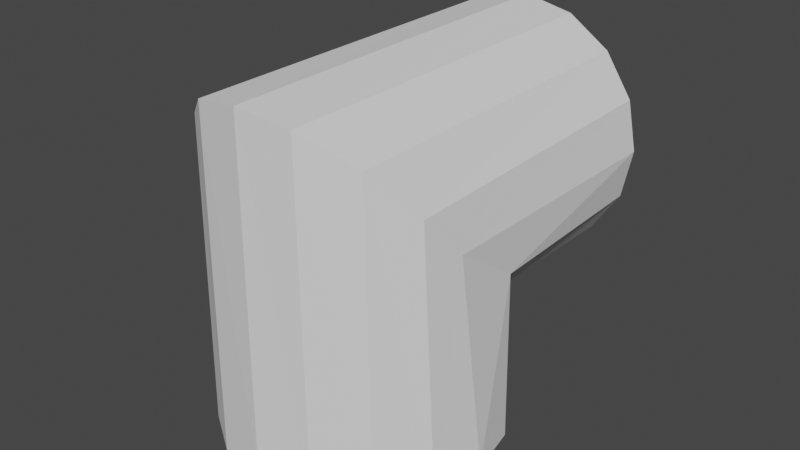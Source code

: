 # Source: Link_1.blend  (saved by Blender 2.82.7; exported with 4.5.12 LTS)
import bpy
from mathutils import Matrix  # noqa: F401  (used for matrix-valued properties, if any)

bpy.ops.wm.read_factory_settings(use_empty=True)
scene = bpy.context.scene
scene.name = 'Scene'

# ---- collections
col_collection = bpy.data.collections.new('Collection'); scene.collection.children.link(col_collection)

# ---- world
world_world = bpy.data.worlds.new('World'); scene.world = world_world
world_world.use_nodes = True; world_world.node_tree.nodes.clear()
_N = world_world.node_tree.nodes; _L = world_world.node_tree.links
n0 = _N.new('ShaderNodeOutputWorld'); n0.name = 'World Output'; n0.location = (300, 300)
n1 = _N.new('ShaderNodeBackground'); n1.name = 'Background'; n1.location = (10, 300)
n1.inputs[0].default_value = (0.05088, 0.05088, 0.05088, 1.0)
_L.new(n1.outputs[0], n0.inputs[0])
n0.is_active_output = True
world_world.color = (0.05088, 0.05088, 0.05088)
world_world.use_sun_shadow = False
world_world.sun_shadow_jitter_overblur = 0.0

# ---- meshes
me_link_1 = bpy.data.meshes.new('Link 1')
me_link_1.from_pydata([(0.0, 1.0, 0.0), (-0.3827, 0.9239, 0.0), (-0.361, 1.784, 0.7334), (-0.7071, 0.7071, 0.0), (-0.9239, 0.3827, 0.0), (-0.667, 1.784, 0.9379), (-1.0, 7.55e-08, 0.0), (-0.9239, -0.3827, 0.0), (-2.528e-06, 1.784, 2.548), (-0.7071, -0.7071, 0.0), (-0.8715, 1.784, 1.244), (-0.3827, -0.9239, 0.0), (0.361, -0.9246, 2.463), (3.258e-07, -1.0, 0.0), (-0.9433, 1.784, 1.605), (0.3827, -0.9239, 0.0), (0.667, -0.7116, 2.24), (0.7071, -0.7071, 0.0), (-0.8715, 1.784, 1.966), (0.9239, -0.3827, 0.0), (0.8715, -0.4504, 1.919), (1.0, 9.656e-07, 0.0), (-0.667, 1.784, 2.272), (0.9239, 0.3827, 0.0), (0.931, -0.1673, 1.605), (0.7071, 0.7071, 0.0), (-0.361, 1.784, 2.476), (0.3827, 0.9239, 0.0), (0.9137, 0.3657, 1.244), (-2.221e-06, 1.784, 0.6616), (0.667, 0.5267, 0.9379), (0.361, 1.784, 0.7334), (-0.361, -0.9246, 2.463), (0.667, 1.784, 0.9379), (-0.667, -0.7116, 2.24), (0.8715, 1.784, 1.244), (-0.8715, -0.4504, 1.919), (0.9433, 1.784, 1.605), (-0.931, -0.1673, 1.605), (0.8715, 1.784, 1.966), (-0.9137, 0.3657, 1.244), (0.667, 1.784, 2.272), (-2.528e-06, -0.988, 2.527), (0.361, 1.784, 2.476), (-0.667, 0.5267, 0.9379), (-0.361, 0.7023, 0.7334), (-2.221e-06, 0.8026, 0.6616), (0.361, 0.7023, 0.7334)], [], [(18, 36, 34, 22), (8, 42, 12, 43), (39, 20, 24, 37), (14, 38, 36, 18), (35, 28, 30, 33), (26, 32, 42, 8), (41, 16, 20, 39), (10, 40, 38, 14), (37, 24, 28, 35), (22, 34, 32, 26), (43, 12, 16, 41), (5, 44, 40, 10), (31, 47, 46, 29), (29, 46, 45, 2), (31, 33, 30, 47), (2, 45, 44, 5), (0, 46, 47, 27), (1, 45, 46, 0), (1, 3, 44, 45), (44, 3, 4, 40), (4, 6, 40), (40, 6, 38), (6, 7, 38), (38, 7, 36), (36, 7, 9, 34), (34, 9, 11, 32), (13, 42, 32, 11), (15, 12, 42, 13), (12, 15, 17, 16), (16, 17, 19, 20), (20, 19, 24), (19, 21, 24), (24, 21, 28), (21, 23, 28), (28, 23, 25, 30), (27, 47, 30, 25)])
_uv = me_link_1.uv_layers.new(name='UVMap')
_uv.uv.foreach_set('vector', [0.0, 0.0, 0.0, 0.0, 0.0, 0.0, 0.0, 0.0, 0.0, 0.0, 0.0, 0.0, 0.0, 0.0, 0.0, 0.0, 0.0, 0.0, 0.0, 0.0, 0.0, 0.0, 0.0, 0.0, 0.0, 0.0, 0.0, 0.0, 0.0, 0.0, 0.0, 0.0, 0.0, 0.0, 0.0, 0.0, 0.0, 0.0, 0.0, 0.0, 0.0, 0.0, 0.0, 0.0, 0.0, 0.0, 0.0, 0.0, 0.0, 0.0, 0.0, 0.0, 0.0, 0.0, 0.0, 0.0, 0.0, 0.0, 0.0, 0.0, 0.0, 0.0, 0.0, 0.0, 0.0, 0.0, 0.0, 0.0, 0.0, 0.0, 0.0, 0.0, 0.0, 0.0, 0.0, 0.0, 0.0, 0.0, 0.0, 0.0, 0.0, 0.0, 0.0, 0.0, 0.0, 0.0, 0.0, 0.0, 0.0, 0.0, 0.0, 0.0, 0.0, 0.0, 0.0, 0.0, 0.0, 0.0, 0.0, 0.0, 0.0, 0.0, 0.0, 0.0, 0.0, 0.0, 0.0, 0.0, 0.0, 0.0, 0.0, 0.0, 0.0, 0.0, 0.0, 0.0, 0.0, 0.0, 0.0, 0.0, 0.0, 0.0, 0.0, 0.0, 0.0, 0.0, 0.0, 0.0, 0.0, 0.0, 0.0, 0.0, 0.0, 0.0, 0.0, 0.0, 0.0, 0.0, 0.0, 0.0, 0.0, 0.0, 0.0, 0.0, 0.0, 0.0, 0.0, 0.0, 0.0, 0.0, 0.0, 0.0, 0.0, 0.0, 0.0, 0.0, 0.0, 0.0, 0.0, 0.0, 0.0, 0.0, 0.0, 0.0, 0.0, 0.0, 0.0, 0.0, 0.0, 0.0, 0.0, 0.0, 0.0, 0.0, 0.0, 0.0, 0.0, 0.0, 0.0, 0.0, 0.0, 0.0, 0.0, 0.0, 0.0, 0.0, 0.0, 0.0, 0.0, 0.0, 0.0, 0.0, 0.0, 0.0, 0.0, 0.0, 0.0, 0.0, 0.0, 0.0, 0.0, 0.0, 0.0, 0.0, 0.0, 0.0, 0.0, 0.0, 0.0, 0.0, 0.0, 0.0, 0.0, 0.0, 0.0, 0.0, 0.0, 0.0, 0.0, 0.0, 0.0, 0.0, 0.0, 0.0, 0.0, 0.0, 0.0, 0.0, 0.0, 0.0, 0.0, 0.0, 0.0, 0.0, 0.0, 0.0, 0.0, 0.0, 0.0, 0.0, 0.0, 0.0, 0.0, 0.0, 0.0, 0.0, 0.0, 0.0, 0.0, 0.0, 0.0, 0.0, 0.0, 0.0, 0.0, 0.0, 0.0, 0.0, 0.0, 0.0, 0.0, 0.0, 0.0, 0.0, 0.0, 0.0, 0.0, 0.0, 0.0, 0.0, 0.0, 0.0])
me_link_1.use_remesh_fix_poles = True
me_link_1.use_remesh_preserve_attributes = False
me_link_1.use_mirror_vertex_groups = False
me_link_1.update()

# ---- objects
ob_link_1 = bpy.data.objects.new('Link 1', me_link_1)

# ---- transforms, parenting, visibility, modifiers, constraints
ob_link_1.location = (0.0, 0.0, -0.07036)
ob_link_1.scale = (0.04384, 0.04384, 0.04384)
ob_link_1.lineart.crease_threshold = 0.0

# ---- collection membership
col_collection.objects.link(ob_link_1)

# ---- scene / render settings (as saved in the file)
scene.frame_start = 1; scene.frame_end = 250; scene.frame_set(1)
scene.render.engine = 'BLENDER_EEVEE_NEXT'
scene.cycles.use_denoising = False
scene.cycles.samples = 128
scene.cycles.sampling_pattern = 'TABULATED_SOBOL'
scene.cycles.use_adaptive_sampling = False
scene.cycles.use_light_tree = False
scene.view_settings.view_transform = 'Filmic'
bpy.context.view_layer.update()

# ---- added for rendering (the .blend has no active camera and no usable light): camera, sun
cam_auto = bpy.data.cameras.new('AutoCamera')
cam_auto.lens = 50.0
cam_auto.sensor_width = 36.0
cam_auto.clip_end = 1000.0
ob_auto_camera = bpy.data.objects.new('AutoCamera', cam_auto)
scene.collection.objects.link(ob_auto_camera)
ob_auto_camera.location = (0.185045, -0.204862, 0.133533)
ob_auto_camera.rotation_euler = (1.09748, -7.21219e-08, 0.694738)
scene.camera = ob_auto_camera
light_auto_sun = bpy.data.lights.new('AutoSun', 'SUN')
light_auto_sun.energy = 3.0
light_auto_sun.angle = 0.0523599
ob_auto_sun = bpy.data.objects.new('AutoSun', light_auto_sun)
scene.collection.objects.link(ob_auto_sun)
ob_auto_sun.rotation_euler = (0.872665, 0.174533, 0.523599)
bpy.context.view_layer.update()
